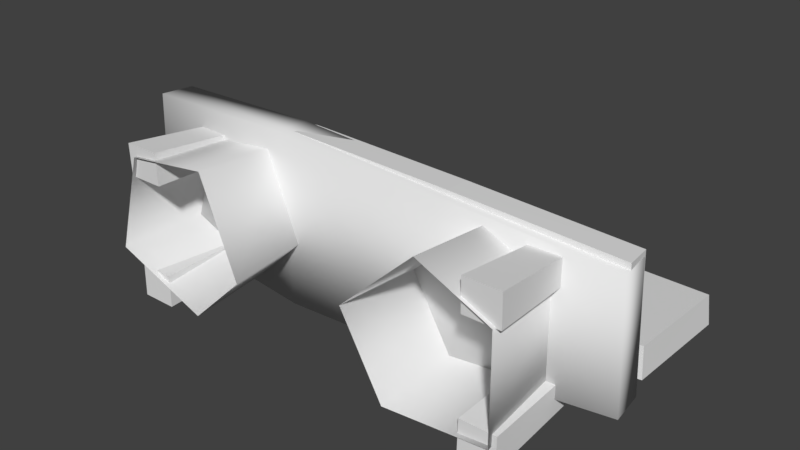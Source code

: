 # Source: benches.blend  (saved by Blender 2.78.0; exported with 4.5.12 LTS)
import bpy
from mathutils import Matrix  # noqa: F401  (used for matrix-valued properties, if any)

bpy.ops.wm.read_factory_settings(use_empty=True)
scene = bpy.context.scene
scene.name = 'Scene'

# ---- collections
col_collection_1 = bpy.data.collections.new('Collection 1'); scene.collection.children.link(col_collection_1)

# ---- world
world_world = bpy.data.worlds.new('World'); scene.world = world_world
world_world.color = (0.05088, 0.05088, 0.05088)
world_world.use_sun_shadow = False
world_world.sun_shadow_jitter_overblur = 0.0
world_world.cycles.sampling_method = 'MANUAL'

# ---- meshes
me_cube_001 = bpy.data.meshes.new('Cube.001')
me_cube_001.from_pydata([(-1.916, 0.6526, -0.4498), (-1.891, 0.6526, 0.4498), (-1.889, 0.8525, -0.436), (-1.864, 0.8525, 0.436), (1.643, 0.6526, -0.4497), (1.609, 0.6526, 0.4497), (1.616, 0.8525, -0.4359), (1.582, 0.8525, 0.4359), (0.4263, 0.8185, -0.5417), (-0.7316, 0.8185, -0.5058), (-0.7039, 0.8185, 0.5417), (0.4541, 0.8185, 0.5058), (-0.7409, 0.6185, -0.5219), (0.4351, 0.6185, -0.5589), (0.4632, 0.6185, 0.5219), (-0.7127, 0.6185, 0.5589), (1.599, 0.9513, -0.4264), (1.575, 1.848, -0.5047), (1.572, 0.9825, -0.2285), (1.548, 1.851, -0.3043), (-1.872, 0.9515, -0.4264), (-1.839, 1.847, -0.5047), (-1.846, 0.9826, -0.2285), (-1.813, 1.851, -0.3043), (-0.6857, 0.8742, -0.2531), (0.4438, 0.91, -0.2562), (0.4167, 1.954, -0.3474), (-0.7127, 1.918, -0.3443), (0.4528, 0.8766, -0.4542), (-0.6942, 0.8397, -0.4509), (-0.7217, 1.916, -0.545), (0.4253, 1.953, -0.5482), (1.283, -0.0009122, 0.4567), (1.251, 0.6832, 0.3812), (1.251, 0.6939, 0.2048), (1.283, 0.004432, 0.2309), (1.032, -0.0009122, 0.4567), (1.042, 0.6832, 0.3812), (1.042, 0.6939, 0.2048), (1.032, 0.004432, 0.2309), (1.283, 0.004432, -0.6396), (1.251, 1.586, -0.5641), (1.251, 1.597, -0.3877), (1.283, 0.009777, -0.4138), (1.032, 0.004432, -0.6396), (1.042, 1.586, -0.5641), (1.042, 1.597, -0.3877), (1.032, 0.009777, -0.4138), (-1.559, -0.0009122, 0.4567), (-1.527, 0.6832, 0.3812), (-1.527, 0.6939, 0.2048), (-1.559, 0.004432, 0.2309), (-1.308, -0.0009122, 0.4567), (-1.318, 0.6832, 0.3812), (-1.318, 0.6939, 0.2048), (-1.308, 0.004432, 0.2309), (-1.559, 0.004432, -0.6396), (-1.527, 1.586, -0.5641), (-1.527, 1.597, -0.3877), (-1.559, 0.009777, -0.4138), (-1.308, 0.004432, -0.6396), (-1.318, 1.586, -0.5641), (-1.318, 1.597, -0.3877), (-1.308, 0.009777, -0.4138)], [], [(0, 1, 3, 2), (8, 11, 7, 6), (6, 7, 5, 4), (12, 15, 1, 0), (8, 6, 4, 13), (10, 3, 1, 15), (7, 11, 14, 5), (11, 10, 15, 14), (2, 9, 12, 0), (9, 8, 13, 12), (4, 5, 14, 13), (13, 14, 15, 12), (2, 3, 10, 9), (9, 10, 11, 8), (16, 17, 19, 18), (24, 27, 23, 22), (22, 23, 21, 20), (28, 31, 17, 16), (24, 22, 20, 29), (26, 19, 17, 31), (23, 27, 30, 21), (27, 26, 31, 30), (18, 25, 28, 16), (25, 24, 29, 28), (20, 21, 30, 29), (29, 30, 31, 28), (18, 19, 26, 25), (25, 26, 27, 24), (33, 32, 35, 34), (37, 38, 39, 36), (35, 32, 36, 39), (33, 34, 38, 37), (34, 35, 39, 38), (32, 33, 37, 36), (41, 42, 43, 40), (45, 44, 47, 46), (43, 47, 44, 40), (41, 45, 46, 42), (42, 46, 47, 43), (40, 44, 45, 41), (49, 50, 51, 48), (53, 52, 55, 54), (51, 55, 52, 48), (49, 53, 54, 50), (50, 54, 55, 51), (48, 52, 53, 49), (57, 56, 59, 58), (61, 62, 63, 60), (59, 56, 60, 63), (57, 58, 62, 61), (58, 59, 63, 62), (56, 57, 61, 60)])
_uv = me_cube_001.uv_layers.new(name='UVMap')
_uv.uv.foreach_set('vector', [0.02264, 0.3369, 0.02701, 0.1172, 0.07618, 0.1214, 0.07193, 0.3343, 0.6325, 0.3487, 0.6349, 0.09666, 0.9097, 0.1105, 0.9197, 0.3232, 0.9197, 0.3232, 0.9097, 0.1105, 0.9588, 0.1051, 0.969, 0.3245, 0.3558, 0.4233, 0.3544, 0.685, 0.07, 0.6496, 0.07081, 0.4318, 0.6325, 0.3487, 0.9197, 0.3232, 0.9288, 0.3713, 0.636, 0.3971, 0.3563, 0.09608, 0.07618, 0.1214, 0.0671, 0.07326, 0.3528, 0.0477, 0.9097, 0.1105, 0.6349, 0.09666, 0.6375, 0.0477, 0.917, 0.06181, 0.6349, 0.09666, 0.3563, 0.09608, 0.3528, 0.0477, 0.6375, 0.0477, 0.07193, 0.3343, 0.3538, 0.3482, 0.3513, 0.3971, 0.06454, 0.383, 0.3538, 0.3482, 0.6325, 0.3487, 0.636, 0.3971, 0.3513, 0.3971, 0.9321, 0.4589, 0.917, 0.6763, 0.6391, 0.685, 0.6406, 0.4233, 0.6406, 0.4233, 0.6391, 0.685, 0.3544, 0.685, 0.3558, 0.4233, 0.07193, 0.3343, 0.07618, 0.1214, 0.3563, 0.09608, 0.3538, 0.3482, 0.3538, 0.3482, 0.3563, 0.09608, 0.6349, 0.09666, 0.6325, 0.3487, 0.02213, 0.3357, 0.02643, 0.1175, 0.07493, 0.1189, 0.07065, 0.336, 0.6324, 0.3508, 0.6348, 0.09426, 0.9104, 0.1083, 0.9204, 0.3252, 0.9204, 0.3252, 0.9104, 0.1083, 0.9589, 0.1056, 0.9689, 0.3236, 0.3542, 0.4234, 0.3528, 0.6855, 0.06804, 0.6501, 0.06884, 0.4319, 0.6324, 0.3508, 0.9204, 0.3252, 0.9253, 0.3737, 0.6344, 0.3985, 0.356, 0.09359, 0.07493, 0.1189, 0.07005, 0.07041, 0.3539, 0.04584, 0.9104, 0.1083, 0.6348, 0.09426, 0.636, 0.04585, 0.9135, 0.06001, 0.6348, 0.09426, 0.356, 0.09359, 0.3539, 0.04584, 0.636, 0.04585, 0.07065, 0.336, 0.3534, 0.3501, 0.3522, 0.3985, 0.06759, 0.3844, 0.3534, 0.3501, 0.6324, 0.3508, 0.6344, 0.3985, 0.3522, 0.3985, 0.9314, 0.4591, 0.9163, 0.6768, 0.638, 0.6855, 0.6395, 0.4234, 0.6395, 0.4234, 0.638, 0.6855, 0.3528, 0.6855, 0.3542, 0.4234, 0.07065, 0.336, 0.07493, 0.1189, 0.356, 0.09359, 0.3534, 0.3501, 0.3534, 0.3501, 0.356, 0.09359, 0.6348, 0.09426, 0.6324, 0.3508, 0.1677, 0.7877, 0.3287, 0.8312, 0.3075, 0.8817, 0.1497, 0.8265, 0.1786, 0.7384, 0.1799, 0.6957, 0.3455, 0.7173, 0.3418, 0.7719, 0.4062, 0.7215, 0.4025, 0.776, 0.3418, 0.7719, 0.3455, 0.7173, 0.1281, 0.7368, 0.1295, 0.6941, 0.1799, 0.6957, 0.1786, 0.7384, 0.1497, 0.8265, 0.3075, 0.8817, 0.2848, 0.9381, 0.1308, 0.8733, 0.3287, 0.8312, 0.1677, 0.7877, 0.1786, 0.7384, 0.3418, 0.7719, 0.8791, 0.8121, 0.8864, 0.8542, 0.5038, 0.891, 0.4964, 0.8368, 0.8769, 0.7617, 0.4937, 0.776, 0.4956, 0.7214, 0.8799, 0.719, 0.4348, 0.7193, 0.4956, 0.7214, 0.4937, 0.776, 0.433, 0.774, 0.9272, 0.7653, 0.8769, 0.7617, 0.8799, 0.719, 0.9302, 0.7226, 0.8864, 0.8542, 0.8923, 0.9043, 0.5109, 0.9514, 0.5038, 0.891, 0.4964, 0.8368, 0.4937, 0.776, 0.8769, 0.7617, 0.8791, 0.8121, 0.1677, 0.7877, 0.1497, 0.8265, 0.3075, 0.8817, 0.3287, 0.8312, 0.1786, 0.7384, 0.3418, 0.7719, 0.3455, 0.7173, 0.1799, 0.6957, 0.4062, 0.7215, 0.3455, 0.7173, 0.3418, 0.7719, 0.4025, 0.776, 0.1281, 0.7368, 0.1786, 0.7384, 0.1799, 0.6957, 0.1295, 0.6941, 0.1497, 0.8265, 0.1308, 0.8733, 0.2848, 0.9381, 0.3075, 0.8817, 0.3287, 0.8312, 0.3418, 0.7719, 0.1786, 0.7384, 0.1677, 0.7877, 0.8791, 0.8121, 0.4964, 0.8368, 0.5038, 0.891, 0.8864, 0.8542, 0.8769, 0.7617, 0.8799, 0.719, 0.4956, 0.7214, 0.4937, 0.776, 0.4348, 0.7193, 0.433, 0.774, 0.4937, 0.776, 0.4956, 0.7214, 0.9272, 0.7653, 0.9302, 0.7226, 0.8799, 0.719, 0.8769, 0.7617, 0.8864, 0.8542, 0.5038, 0.891, 0.5109, 0.9514, 0.8923, 0.9043, 0.4964, 0.8368, 0.8791, 0.8121, 0.8769, 0.7617, 0.4937, 0.776])
me_cube_001.use_remesh_preserve_volume = False
me_cube_001.use_remesh_preserve_attributes = False
me_cube_001.use_mirror_vertex_groups = False
me_cube_001.update()
me_cube = bpy.data.meshes.new('Cube')
me_cube.from_pydata([(1.659, 0.5886, -0.4588), (1.618, 0.5886, 0.4097), (-1.937, 0.5886, 0.5246), (-1.984, 0.5886, -0.5173), (1.634, 0.8286, -0.4538), (1.593, 0.8286, 0.4027), (-1.913, 0.8286, 0.5161), (-1.959, 0.8286, -0.5114), (0.417, 0.5555, -0.592), (-0.7259, 0.5555, -0.6434), (0.4617, 0.5555, 0.4941), (-0.7944, 0.5555, 0.5641), (0.4091, 0.7955, -0.5841), (-0.7181, 0.7955, -0.6347), (0.4532, 0.7955, 0.487), (-0.7857, 0.7955, 0.5562), (-0.876, -0.02337, 0.4654), (-1.487, -0.02337, 0.3859), (-1.011, -0.02337, -0.5797), (-0.6129, -0.02337, -0.1981), (-1.695, -0.02337, -0.3154), (-0.9045, 0.616, 0.409), (-1.449, 0.616, 0.3382), (-1.024, 0.616, -0.5213), (-0.6704, 0.616, -0.1816), (-1.633, 0.616, -0.286), (0.2262, -0.02337, -0.019), (0.5254, -0.02337, -0.5581), (1.247, -0.02337, 0.2408), (0.7462, -0.02337, 0.4699), (1.254, -0.02337, -0.4924), (0.2892, 0.616, -0.02479), (0.5555, 0.616, -0.5047), (1.198, 0.616, 0.2065), (0.7521, 0.616, 0.4105), (1.204, 0.616, -0.4463)], [], [(9, 11, 2, 3), (13, 7, 6, 15), (0, 4, 5, 1), (11, 15, 6, 2), (2, 6, 7, 3), (13, 9, 3, 7), (4, 0, 8, 12), (12, 8, 9, 13), (1, 5, 14, 10), (10, 14, 15, 11), (4, 12, 14, 5), (12, 13, 15, 14), (0, 1, 10, 8), (8, 10, 11, 9), (29, 34, 31, 26), (28, 33, 34, 29), (30, 35, 33, 28), (26, 31, 32, 27), (18, 23, 24, 19), (19, 24, 21, 16), (16, 21, 22, 17), (20, 25, 23, 18), (17, 22, 25, 20), (27, 32, 35, 30)])
me_cube.polygons.foreach_set('use_smooth', [True] * 24)
_uv = me_cube.uv_layers.new(name='UVMap')
_uv.uv.foreach_set('vector', [0.3683, 0.4771, 0.3396, 0.7576, 0.07371, 0.7364, 0.07371, 0.4932, 0.376, 0.3927, 0.08877, 0.3645, 0.1034, 0.1231, 0.3648, 0.1207, 0.981, 0.3744, 0.9239, 0.3735, 0.9218, 0.1708, 0.9788, 0.1688, 0.3652, 0.06471, 0.3648, 0.1207, 0.1034, 0.1231, 0.09895, 0.06709, 0.04692, 0.1179, 0.1034, 0.1231, 0.08877, 0.3645, 0.03206, 0.3627, 0.376, 0.3927, 0.3722, 0.4481, 0.07922, 0.4198, 0.08877, 0.3645, 0.9239, 0.3735, 0.9317, 0.4299, 0.6377, 0.4481, 0.635, 0.3916, 0.635, 0.3916, 0.6377, 0.4481, 0.3722, 0.4481, 0.376, 0.3927, 0.932, 0.1147, 0.9218, 0.1708, 0.6535, 0.1411, 0.6596, 0.08472, 0.6596, 0.08472, 0.6535, 0.1411, 0.3648, 0.1207, 0.3652, 0.06471, 0.9239, 0.3735, 0.635, 0.3916, 0.6535, 0.1411, 0.9218, 0.1708, 0.635, 0.3916, 0.376, 0.3927, 0.3648, 0.1207, 0.6535, 0.1411, 0.922, 0.5452, 0.9031, 0.747, 0.6329, 0.7545, 0.6339, 0.5011, 0.6339, 0.5011, 0.6329, 0.7545, 0.3396, 0.7576, 0.3683, 0.4771, 0.573, 0.9643, 0.563, 0.8149, 0.4149, 0.8163, 0.4066, 0.9659, 0.7006, 0.9498, 0.6767, 0.802, 0.563, 0.8149, 0.573, 0.9643, 0.8677, 0.9135, 0.8254, 0.7697, 0.6767, 0.802, 0.7006, 0.9498, 0.4066, 0.9659, 0.4149, 0.8163, 0.2877, 0.8021, 0.2637, 0.95, 0.7006, 0.9484, 0.6767, 0.8006, 0.563, 0.8136, 0.573, 0.963, 0.573, 0.963, 0.563, 0.8136, 0.4149, 0.815, 0.4066, 0.9646, 0.4066, 0.9646, 0.4149, 0.815, 0.2877, 0.8008, 0.2637, 0.9486, 0.8677, 0.9122, 0.8254, 0.7684, 0.6767, 0.8006, 0.7006, 0.9484, 0.2637, 0.9486, 0.2877, 0.8008, 0.1394, 0.7684, 0.09713, 0.9122, 0.2637, 0.95, 0.2877, 0.8021, 0.1394, 0.7697, 0.09713, 0.9135])
me_cube.use_remesh_preserve_volume = False
me_cube.use_remesh_preserve_attributes = False
me_cube.use_mirror_vertex_groups = False
me_cube.update()

# ---- objects
ob_bench_02 = bpy.data.objects.new('Bench_02', me_cube_001)
ob_bench_01 = bpy.data.objects.new('Bench_01', me_cube)

# ---- transforms, parenting, visibility, modifiers, constraints
ob_bench_02.location = (0.0, 0.0, 0.0)
ob_bench_02.lineart.crease_threshold = 0.0
ob_bench_01.location = (0.0, 0.0, 0.0)
ob_bench_01.lock_rotations_4d = False
ob_bench_01.empty_display_type = 'ARROWS'
ob_bench_01.hide_viewport = True
ob_bench_01.lineart.crease_threshold = 0.0

# ---- collection membership
col_collection_1.objects.link(ob_bench_02)
col_collection_1.objects.link(ob_bench_01)

# ---- scene / render settings (as saved in the file)
scene.frame_start = 1; scene.frame_end = 250; scene.frame_set(3)
scene.render.engine = 'BLENDER_EEVEE_NEXT'
scene.render.resolution_percentage = 50
scene.render.dither_intensity = 0.0
scene.cycles.use_denoising = False
scene.cycles.samples = 128
scene.cycles.sampling_pattern = 'TABULATED_SOBOL'
scene.cycles.light_sampling_threshold = 0.0
scene.cycles.use_adaptive_sampling = False
scene.cycles.use_light_tree = False
scene.cycles.blur_glossy = 0.0
scene.cycles.sample_clamp_indirect = 0.0
scene.view_settings.view_transform = 'Standard'
bpy.context.view_layer.update()

# ---- added for rendering (the .blend has no active camera and no usable light): camera, sun
cam_auto = bpy.data.cameras.new('AutoCamera')
cam_auto.lens = 50.0
cam_auto.sensor_width = 36.0
cam_auto.clip_end = 1000.0
ob_auto_camera = bpy.data.objects.new('AutoCamera', cam_auto)
scene.collection.objects.link(ob_auto_camera)
ob_auto_camera.location = (3.83251, -3.82884, 3.15634)
ob_auto_camera.rotation_euler = (1.09748, -7.21219e-08, 0.694738)
scene.camera = ob_auto_camera
light_auto_sun = bpy.data.lights.new('AutoSun', 'SUN')
light_auto_sun.energy = 3.0
light_auto_sun.angle = 0.0523599
ob_auto_sun = bpy.data.objects.new('AutoSun', light_auto_sun)
scene.collection.objects.link(ob_auto_sun)
ob_auto_sun.rotation_euler = (0.872665, 0.174533, 0.523599)
bpy.context.view_layer.update()
